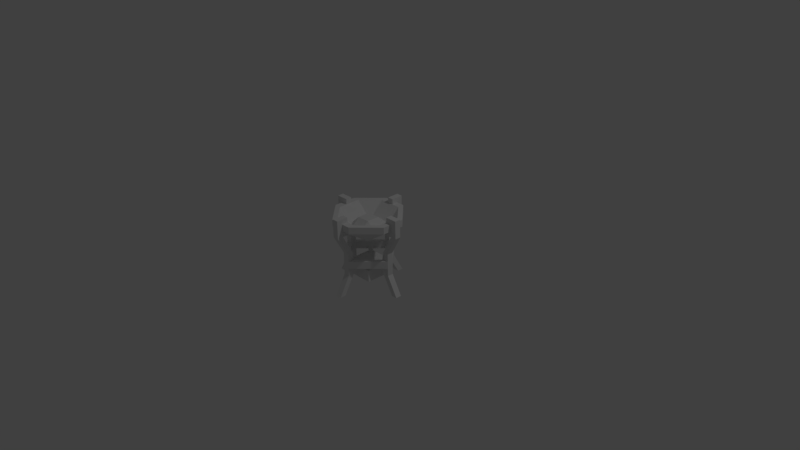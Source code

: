 # Source: calciner.blend  (saved by Blender 2.77.0; exported with 4.5.12 LTS)
import bpy
from mathutils import Matrix  # noqa: F401  (used for matrix-valued properties, if any)

bpy.ops.wm.read_factory_settings(use_empty=True)
scene = bpy.context.scene
scene.name = 'Scene'

# ---- collections
col_collection_1 = bpy.data.collections.new('Collection 1'); scene.collection.children.link(col_collection_1)

# ---- materials (node trees are filled in below, after node groups)
mat_calciner = bpy.data.materials.new('Calciner')
mat_calciner.alpha_threshold = 0.0
mat_calciner.use_transparent_shadow = False
mat_calciner.roughness = 0.5

# ---- material node trees

# ---- world
world_world = bpy.data.worlds.new('World'); scene.world = world_world
world_world.color = (0.05088, 0.05088, 0.05088)
world_world.use_sun_shadow = False
world_world.sun_shadow_jitter_overblur = 0.0
world_world.cycles.sampling_method = 'MANUAL'

# ---- cameras
cam_camera = bpy.data.cameras.new('Camera')
cam_camera.clip_end = 100.0
cam_camera.lens = 35.0
cam_camera.sensor_width = 32.0
cam_camera.sensor_height = 18.0
cam_camera.ortho_scale = 7.314
cam_camera.dof.focus_distance = 0.0
cam_camera.dof.aperture_fstop = 128.0

# ---- lights
light_lamp = bpy.data.lights.new('Lamp', 'POINT')
light_lamp.transmission_factor = 0.0
light_lamp.cutoff_distance = 30.0
light_lamp.energy = 100.0
light_lamp.shadow_buffer_clip_start = 1.001
light_lamp.shadow_soft_size = 0.1
light_lamp.shadow_maximum_resolution = 0.006
light_lamp.use_absolute_resolution = True

# ---- meshes
me_calciner = bpy.data.meshes.new('calciner')
me_calciner.from_pydata([(0.3565, 0.8501, -0.075), (0.6426, 0.8501, -0.075), (0.6429, 0.9351, -0.075), (0.3562, 0.9351, -0.075), (0.075, 0.9351, -0.6429), (0.075, 0.8501, -0.6426), (0.075, 0.8501, -0.3565), (0.075, 0.9351, -0.3562), (0.3567, 0.6621, -0.3567), (0.3567, 0.6621, -0.6428), (0.6428, 0.6621, -0.6428), (0.6428, 0.6621, -0.3567), (0.925, 0.8501, -0.6426), (0.925, 0.8501, -0.3561), (0.3565, 0.8501, -0.925), (0.6426, 0.8501, -0.925), (0.3564, 0.9351, -0.156), (0.3567, 0.7364, -0.3567), (0.156, 0.9351, -0.3564), (0.6428, 0.9351, -0.156), (0.6428, 0.7364, -0.3567), (0.844, 0.9351, -0.3564), (0.3567, 0.7364, -0.6428), (0.156, 0.9351, -0.6428), (0.6428, 0.7364, -0.6428), (0.844, 0.9351, -0.6428), (0.3564, 0.9351, -0.844), (0.6428, 0.9351, -0.844), (0.925, 0.9351, -0.3567), (0.925, 0.9351, -0.6429), (0.6429, 0.9351, -0.925), (0.3562, 0.9351, -0.925), (0.925, 0.0, -0.4625), (0.925, 0.0, -0.5375), (1.0, 0.0, -0.5375), (1.0, 0.0, -0.4625), (0.925, 1.0, -0.4625), (1.0, 1.0, -0.4625), (1.0, 1.0, -0.5375), (0.925, 1.0, -0.5375), (0.863, 0.2422, -0.4625), (0.788, 0.2422, -0.4625), (0.863, 0.2422, -0.5375), (0.788, 0.2422, -0.5375), (0.925, 0.7743, -0.4625), (1.0, 0.7743, -0.4625), (1.0, 0.7743, -0.5375), (0.925, 0.7743, -0.5375), (0.85, 1.0, -0.4625), (0.85, 1.0, -0.5375), (0.85, 0.7743, -0.5375), (0.85, 0.7743, -0.4625), (0.788, 0.5265, -0.4625), (0.863, 0.5265, -0.4625), (0.863, 0.5265, -0.5375), (0.788, 0.5265, -0.5375), (0.863, 0.4317, -0.5375), (0.863, 0.4317, -0.4625), (0.863, 0.337, -0.4625), (0.863, 0.337, -0.5375), (0.788, 0.4317, -0.4625), (0.788, 0.4317, -0.5375), (0.788, 0.337, -0.5375), (0.788, 0.337, -0.4625), (0.5375, 0.0, -0.925), (0.4625, 0.0, -0.925), (0.4625, 0.0, -1.0), (0.5375, 0.0, -1.0), (0.5375, 1.0, -0.925), (0.5375, 1.0, -1.0), (0.4625, 1.0, -1.0), (0.4625, 1.0, -0.925), (0.5375, 0.2422, -0.863), (0.5375, 0.2422, -0.788), (0.4625, 0.2422, -0.863), (0.4625, 0.2422, -0.788), (0.5375, 0.7743, -0.925), (0.5375, 0.7743, -1.0), (0.4625, 0.7743, -1.0), (0.4625, 0.7743, -0.925), (0.5375, 1.0, -0.85), (0.4625, 1.0, -0.85), (0.4625, 0.7743, -0.85), (0.5375, 0.7743, -0.85), (0.5375, 0.5265, -0.788), (0.5375, 0.5265, -0.863), (0.4625, 0.5265, -0.863), (0.4625, 0.5265, -0.788), (0.4625, 0.4317, -0.863), (0.5375, 0.4317, -0.863), (0.5375, 0.337, -0.863), (0.4625, 0.337, -0.863), (0.5375, 0.4317, -0.788), (0.4625, 0.4317, -0.788), (0.4625, 0.337, -0.788), (0.5375, 0.337, -0.788), (0.075, 0.0, -0.5375), (0.075, 0.0, -0.4625), (0.0, 0.0, -0.4625), (0.0, 0.0, -0.5375), (0.075, 1.0, -0.5375), (0.0, 1.0, -0.5375), (0.0, 1.0, -0.4625), (0.075, 1.0, -0.4625), (0.137, 0.2422, -0.5375), (0.212, 0.2422, -0.5375), (0.137, 0.2422, -0.4625), (0.212, 0.2422, -0.4625), (0.075, 0.7743, -0.5375), (0.0, 0.7743, -0.5375), (0.0, 0.7743, -0.4625), (0.075, 0.7743, -0.4625), (0.15, 1.0, -0.5375), (0.15, 1.0, -0.4625), (0.15, 0.7743, -0.4625), (0.15, 0.7743, -0.5375), (0.212, 0.5265, -0.5375), (0.137, 0.5265, -0.5375), (0.137, 0.5265, -0.4625), (0.212, 0.5265, -0.4625), (0.137, 0.4317, -0.4625), (0.137, 0.4317, -0.5375), (0.137, 0.337, -0.5375), (0.137, 0.337, -0.4625), (0.212, 0.4317, -0.5375), (0.212, 0.4317, -0.4625), (0.212, 0.337, -0.4625), (0.212, 0.337, -0.5375), (0.4625, 0.0, -0.075), (0.5375, 0.0, -0.075), (0.5375, 0.0, 0.0), (0.4625, 0.0, 0.0), (0.4625, 1.0, -0.075), (0.4625, 1.0, 0.0), (0.5375, 1.0, 0.0), (0.5375, 1.0, -0.075), (0.4625, 0.2422, -0.137), (0.4625, 0.2422, -0.212), (0.5375, 0.2422, -0.137), (0.5375, 0.2422, -0.212), (0.4625, 0.7743, -0.075), (0.4625, 0.7743, 0.0), (0.5375, 0.7743, 0.0), (0.5375, 0.7743, -0.075), (0.4625, 1.0, -0.15), (0.5375, 1.0, -0.15), (0.5375, 0.7743, -0.15), (0.4625, 0.7743, -0.15), (0.4625, 0.5265, -0.212), (0.4625, 0.5265, -0.137), (0.5375, 0.5265, -0.137), (0.5375, 0.5265, -0.212), (0.5375, 0.4317, -0.137), (0.4625, 0.4317, -0.137), (0.4625, 0.337, -0.137), (0.5375, 0.337, -0.137), (0.4625, 0.4317, -0.212), (0.5375, 0.4317, -0.212), (0.5375, 0.337, -0.212), (0.4625, 0.337, -0.212), (0.31, 0.1536, -0.31), (0.31, 0.1536, -0.69), (0.69, 0.1536, -0.69), (0.69, 0.1536, -0.31), (0.31, 0.3036, -0.31), (0.69, 0.3036, -0.31), (0.69, 0.3036, -0.69), (0.31, 0.3036, -0.69), (0.3475, 0.2945, -0.6133), (0.3877, 0.2945, -0.6535), (0.3569, 0.397, -0.6855), (0.3166, 0.397, -0.6453), (0.6133, 0.2945, -0.6525), (0.6535, 0.2945, -0.6123), (0.6855, 0.397, -0.6431), (0.6453, 0.397, -0.6834), (0.3867, 0.2945, -0.3475), (0.3465, 0.2945, -0.3877), (0.3145, 0.397, -0.3569), (0.3547, 0.397, -0.3166), (0.6525, 0.2945, -0.3867), (0.6123, 0.2945, -0.3465), (0.6431, 0.397, -0.3145), (0.6834, 0.397, -0.3547)], [], [(0, 1, 2), (2, 3, 0), (4, 5, 6), (6, 7, 4), (8, 9, 10), (10, 11, 8), (10, 12, 13), (13, 11, 10), (14, 15, 10), (10, 9, 14), (16, 17, 18), (16, 19, 20), (20, 17, 16), (19, 21, 20), (18, 17, 22), (22, 23, 18), (17, 20, 24), (24, 22, 17), (20, 21, 25), (25, 24, 20), (23, 22, 26), (22, 24, 27), (27, 26, 22), (24, 25, 27), (3, 2, 19), (19, 16, 3), (28, 29, 25), (25, 21, 28), (30, 31, 26), (26, 27, 30), (4, 7, 18), (18, 23, 4), (31, 4, 23), (23, 26, 31), (27, 25, 29), (29, 30, 27), (21, 19, 2), (2, 28, 21), (16, 18, 7), (7, 3, 16), (8, 0, 6), (11, 13, 1), (31, 14, 5), (5, 4, 31), (10, 15, 12), (8, 11, 1), (1, 0, 8), (9, 8, 6), (6, 5, 9), (29, 28, 13), (13, 12, 29), (31, 30, 15), (15, 14, 31), (3, 7, 6), (6, 0, 3), (28, 2, 1), (1, 13, 28), (14, 9, 5), (30, 29, 12), (12, 15, 30), (32, 33, 34), (34, 35, 32), (36, 37, 38), (38, 39, 36), (35, 40, 41), (41, 32, 35), (34, 42, 40), (40, 35, 34), (33, 43, 42), (42, 34, 33), (32, 41, 43), (43, 33, 32), (37, 36, 44), (44, 45, 37), (38, 37, 45), (45, 46, 38), (39, 38, 46), (46, 47, 39), (48, 49, 50), (50, 51, 48), (45, 44, 52), (52, 53, 45), (46, 45, 53), (53, 54, 46), (47, 46, 54), (54, 55, 47), (44, 47, 55), (55, 52, 44), (56, 57, 58), (58, 59, 56), (60, 61, 62), (62, 63, 60), (36, 39, 49), (49, 48, 36), (39, 47, 50), (50, 49, 39), (47, 44, 51), (51, 50, 47), (44, 36, 48), (48, 51, 44), (53, 52, 60), (60, 57, 53), (41, 40, 58), (58, 63, 41), (54, 53, 57), (57, 56, 54), (40, 42, 59), (59, 58, 40), (55, 54, 56), (56, 61, 55), (42, 43, 62), (62, 59, 42), (52, 55, 61), (61, 60, 52), (43, 41, 63), (63, 62, 43), (64, 65, 66), (66, 67, 64), (68, 69, 70), (70, 71, 68), (67, 72, 73), (73, 64, 67), (66, 74, 72), (72, 67, 66), (65, 75, 74), (74, 66, 65), (64, 73, 75), (75, 65, 64), (69, 68, 76), (76, 77, 69), (70, 69, 77), (77, 78, 70), (71, 70, 78), (78, 79, 71), (80, 81, 82), (82, 83, 80), (77, 76, 84), (84, 85, 77), (78, 77, 85), (85, 86, 78), (79, 78, 86), (86, 87, 79), (76, 79, 87), (87, 84, 76), (88, 89, 90), (90, 91, 88), (92, 93, 94), (94, 95, 92), (68, 71, 81), (81, 80, 68), (71, 79, 82), (82, 81, 71), (79, 76, 83), (83, 82, 79), (76, 68, 80), (80, 83, 76), (85, 84, 92), (92, 89, 85), (73, 72, 90), (90, 95, 73), (86, 85, 89), (89, 88, 86), (72, 74, 91), (91, 90, 72), (87, 86, 88), (88, 93, 87), (74, 75, 94), (94, 91, 74), (84, 87, 93), (93, 92, 84), (75, 73, 95), (95, 94, 75), (96, 97, 98), (98, 99, 96), (100, 101, 102), (102, 103, 100), (99, 104, 105), (105, 96, 99), (98, 106, 104), (104, 99, 98), (97, 107, 106), (106, 98, 97), (96, 105, 107), (107, 97, 96), (101, 100, 108), (108, 109, 101), (102, 101, 109), (109, 110, 102), (103, 102, 110), (110, 111, 103), (112, 113, 114), (114, 115, 112), (109, 108, 116), (116, 117, 109), (110, 109, 117), (117, 118, 110), (111, 110, 118), (118, 119, 111), (108, 111, 119), (119, 116, 108), (120, 121, 122), (122, 123, 120), (124, 125, 126), (126, 127, 124), (100, 103, 113), (113, 112, 100), (103, 111, 114), (114, 113, 103), (111, 108, 115), (115, 114, 111), (108, 100, 112), (112, 115, 108), (117, 116, 124), (124, 121, 117), (105, 104, 122), (122, 127, 105), (118, 117, 121), (121, 120, 118), (104, 106, 123), (123, 122, 104), (119, 118, 120), (120, 125, 119), (106, 107, 126), (126, 123, 106), (116, 119, 125), (125, 124, 116), (107, 105, 127), (127, 126, 107), (128, 129, 130), (130, 131, 128), (132, 133, 134), (134, 135, 132), (131, 136, 137), (137, 128, 131), (130, 138, 136), (136, 131, 130), (129, 139, 138), (138, 130, 129), (128, 137, 139), (139, 129, 128), (133, 132, 140), (140, 141, 133), (134, 133, 141), (141, 142, 134), (135, 134, 142), (142, 143, 135), (144, 145, 146), (146, 147, 144), (141, 140, 148), (148, 149, 141), (142, 141, 149), (149, 150, 142), (143, 142, 150), (150, 151, 143), (140, 143, 151), (151, 148, 140), (152, 153, 154), (154, 155, 152), (156, 157, 158), (158, 159, 156), (132, 135, 145), (145, 144, 132), (135, 143, 146), (146, 145, 135), (143, 140, 147), (147, 146, 143), (140, 132, 144), (144, 147, 140), (149, 148, 156), (156, 153, 149), (137, 136, 154), (154, 159, 137), (150, 149, 153), (153, 152, 150), (136, 138, 155), (155, 154, 136), (151, 150, 152), (152, 157, 151), (138, 139, 158), (158, 155, 138), (148, 151, 157), (157, 156, 148), (139, 137, 159), (159, 158, 139), (123, 126, 159), (159, 154, 123), (126, 125, 156), (156, 159, 126), (125, 120, 153), (153, 156, 125), (120, 123, 154), (154, 153, 120), (63, 58, 155), (155, 158, 63), (58, 57, 152), (152, 155, 58), (57, 60, 157), (157, 152, 57), (60, 63, 158), (158, 157, 60), (59, 62, 95), (95, 90, 59), (62, 61, 92), (92, 95, 62), (61, 56, 89), (89, 92, 61), (56, 59, 90), (90, 89, 56), (91, 94, 127), (127, 122, 91), (94, 93, 124), (124, 127, 94), (93, 88, 121), (121, 124, 93), (88, 91, 122), (122, 121, 88), (160, 161, 162), (162, 163, 160), (164, 165, 166), (166, 167, 164), (160, 163, 165), (165, 164, 160), (163, 162, 166), (166, 165, 163), (162, 161, 167), (167, 166, 162), (161, 160, 164), (164, 167, 161), (168, 169, 170), (170, 171, 168), (172, 173, 174), (174, 175, 172), (176, 177, 178), (178, 179, 176), (180, 181, 182), (182, 183, 180)])
me_calciner.polygons.foreach_set('use_smooth', [True] * 336)
_k = set([(0, 1), (0, 3), (0, 6), (0, 8), (1, 2), (1, 11), (1, 13), (1, 28), (2, 3), (2, 28), (3, 7), (4, 5), (4, 7), (4, 31), (5, 6), (5, 9), (5, 14), (6, 7), (6, 8), (8, 9), (8, 11), (9, 10), (9, 14), (10, 11), (10, 12), (10, 15), (11, 13), (12, 13), (12, 15), (12, 29), (13, 28), (14, 15), (14, 31), (15, 30), (16, 17), (16, 18), (16, 19), (17, 18), (17, 20), (17, 22), (18, 23), (19, 20), (19, 21), (20, 21), (20, 24), (21, 25), (22, 23), (22, 24), (22, 26), (23, 26), (24, 25), (24, 27), (25, 27), (26, 27), (28, 29), (29, 30), (30, 31), (32, 33), (32, 35), (32, 41), (33, 34), (33, 43), (34, 35), (34, 42), (35, 40), (36, 37), (36, 48), (37, 38), (37, 45), (38, 39), (38, 46), (39, 49), (40, 42), (40, 58), (41, 43), (41, 63), (42, 59), (43, 62), (44, 47), (44, 51), (44, 52), (45, 46), (45, 53), (46, 54), (47, 50), (47, 55), (48, 49), (48, 51), (49, 50), (50, 51), (52, 55), (52, 60), (53, 54), (53, 57), (54, 56), (55, 61), (56, 59), (56, 61), (56, 89), (57, 58), (57, 60), (57, 152), (58, 63), (58, 155), (59, 62), (59, 90), (60, 63), (60, 157), (61, 62), (61, 92), (62, 95), (63, 158), (64, 65), (64, 67), (64, 73), (65, 66), (65, 75), (66, 67), (66, 74), (67, 72), (68, 69), (68, 80), (69, 70), (69, 77), (70, 71), (70, 78), (71, 81), (72, 74), (72, 90), (73, 75), (73, 95), (74, 91), (75, 94), (76, 79), (76, 83), (76, 84), (77, 78), (77, 85), (78, 86), (79, 82), (79, 87), (80, 81), (80, 83), (81, 82), (82, 83), (84, 87), (84, 92), (85, 86), (85, 89), (86, 88), (87, 93), (88, 91), (88, 93), (88, 121), (89, 90), (89, 92), (90, 95), (91, 94), (91, 122), (92, 95), (93, 94), (93, 124), (94, 127), (96, 97), (96, 99), (96, 105), (97, 98), (97, 107), (98, 99), (98, 106), (99, 104), (100, 101), (100, 112), (101, 102), (101, 109), (102, 103), (102, 110), (103, 113), (104, 106), (104, 122), (105, 107), (105, 127), (106, 123), (107, 126), (108, 111), (108, 115), (108, 116), (109, 110), (109, 117), (110, 118), (111, 114), (111, 119), (112, 113), (112, 115), (113, 114), (114, 115), (116, 119), (116, 124), (117, 118), (117, 121), (118, 120), (119, 125), (120, 123), (120, 125), (120, 153), (121, 122), (121, 124), (122, 127), (123, 126), (123, 154), (124, 127), (125, 126), (125, 156), (126, 159), (128, 129), (128, 131), (128, 137), (129, 130), (129, 139), (130, 131), (130, 138), (131, 136), (132, 133), (132, 144), (133, 134), (133, 141), (134, 135), (134, 142), (135, 145), (136, 138), (136, 154), (137, 139), (137, 159), (138, 155), (139, 158), (140, 143), (140, 147), (140, 148), (141, 142), (141, 149), (142, 150), (143, 146), (143, 151), (144, 145), (144, 147), (145, 146), (146, 147), (148, 151), (148, 156), (149, 150), (149, 153), (150, 152), (151, 157), (152, 155), (152, 157), (153, 154), (153, 156), (154, 159), (155, 158), (156, 159), (157, 158), (160, 161), (160, 163), (160, 164), (161, 162), (161, 167), (162, 163), (162, 166), (163, 165), (164, 165), (164, 167), (165, 166), (166, 167), (168, 169), (168, 171), (169, 170), (170, 171), (172, 173), (172, 175), (173, 174), (174, 175), (176, 177), (176, 179), (177, 178), (178, 179), (180, 181), (180, 183), (181, 182), (182, 183)])
me_calciner.attributes.new('sharp_edge', 'BOOLEAN', 'EDGE').data.foreach_set('value', [ (min(e.vertices), max(e.vertices)) in _k for e in me_calciner.edges])
_uv = me_calciner.uv_layers.new(name='UVMap')
_uv.uv.foreach_set('vector', [0.125, 0.4219, 0.25, 0.4219, 0.25, 0.4688, 0.25, 0.4688, 0.125, 0.4688, 0.125, 0.4219, 0.125, 0.4688, 0.125, 0.4219, 0.25, 0.4219, 0.25, 0.4219, 0.25, 0.4688, 0.125, 0.4688, 0.25, 0.5938, 0.25, 0.7188, 0.125, 0.7188, 0.125, 0.7188, 0.125, 0.5938, 0.25, 0.5938, 0.125, 0.7188, 0.0, 0.7188, 0.0, 0.5938, 0.0, 0.5938, 0.125, 0.5938, 0.125, 0.7188, 0.25, 0.8438, 0.125, 0.8438, 0.125, 0.7188, 0.125, 0.7188, 0.25, 0.7188, 0.25, 0.8438, 0.125, 0.0, 0.125, 0.125, 0.0, 0.125, 0.125, 0.0, 0.25, 0.0, 0.25, 0.125, 0.25, 0.125, 0.125, 0.125, 0.125, 0.0, 0.25, 0.0, 0.375, 0.125, 0.25, 0.125, 0.0, 0.125, 0.125, 0.125, 0.125, 0.25, 0.125, 0.25, 0.0, 0.25, 0.0, 0.125, 0.125, 0.125, 0.25, 0.125, 0.25, 0.25, 0.25, 0.25, 0.125, 0.25, 0.125, 0.125, 0.25, 0.125, 0.375, 0.125, 0.375, 0.25, 0.375, 0.25, 0.25, 0.25, 0.25, 0.125, 0.0, 0.25, 0.125, 0.25, 0.125, 0.375, 0.125, 0.25, 0.25, 0.25, 0.25, 0.375, 0.25, 0.375, 0.125, 0.375, 0.125, 0.25, 0.25, 0.25, 0.375, 0.25, 0.25, 0.375, 0.25, 0.4219, 0.125, 0.4219, 0.125, 0.375, 0.125, 0.375, 0.25, 0.375, 0.25, 0.4219, 0.25, 0.4219, 0.125, 0.4219, 0.125, 0.375, 0.125, 0.375, 0.25, 0.375, 0.25, 0.4219, 0.25, 0.4219, 0.125, 0.4219, 0.125, 0.375, 0.125, 0.375, 0.25, 0.375, 0.25, 0.4219, 0.25, 0.4219, 0.125, 0.4219, 0.125, 0.375, 0.125, 0.375, 0.25, 0.375, 0.25, 0.4219, 0.0, 0.3281, 0.0, 0.5, 0.0469, 0.5, 0.0469, 0.5, 0.0469, 0.3281, 0.0, 0.3281, 0.0469, 0.5, 0.0469, 0.3281, 0.0, 0.3281, 0.0, 0.3281, 0.0, 0.5, 0.0469, 0.5, 0.0469, 0.5, 0.0469, 0.3281, 0.0, 0.3281, 0.0, 0.3281, 0.0, 0.5, 0.0469, 0.5, 0.0469, 0.5, 0.0469, 0.3281, 0.0, 0.3281, 0.0, 0.3281, 0.0, 0.5, 0.0469, 0.5, 0.25, 0.5938, 0.25, 0.4688, 0.375, 0.5938, 0.125, 0.5938, 0.0, 0.5938, 0.125, 0.4688, 0.125, 0.4688, 0.125, 0.4219, 0.25, 0.4219, 0.25, 0.4219, 0.25, 0.4688, 0.125, 0.4688, 0.125, 0.7188, 0.125, 0.8438, 0.0, 0.7188, 0.25, 0.5938, 0.125, 0.5938, 0.125, 0.4688, 0.125, 0.4688, 0.25, 0.4688, 0.25, 0.5938, 0.25, 0.7188, 0.25, 0.5938, 0.375, 0.5938, 0.375, 0.5938, 0.375, 0.7188, 0.25, 0.7188, 0.25, 0.4688, 0.125, 0.4688, 0.125, 0.4219, 0.125, 0.4219, 0.25, 0.4219, 0.25, 0.4688, 0.25, 0.4688, 0.125, 0.4688, 0.125, 0.4219, 0.125, 0.4219, 0.25, 0.4219, 0.25, 0.4688, 0.25, 0.4688, 0.125, 0.4688, 0.125, 0.4219, 0.125, 0.4219, 0.25, 0.4219, 0.25, 0.4688, 0.25, 0.4688, 0.125, 0.4688, 0.125, 0.4219, 0.125, 0.4219, 0.25, 0.4219, 0.25, 0.4688, 0.25, 0.8438, 0.25, 0.7188, 0.375, 0.7188, 0.25, 0.4688, 0.125, 0.4688, 0.125, 0.4219, 0.125, 0.4219, 0.25, 0.4219, 0.25, 0.4688, 0.5, 0.0, 0.5625, 0.0, 0.5625, 0.0625, 0.5625, 0.0625, 0.5, 0.0625, 0.5, 0.0, 0.5, 0.9375, 0.5, 0.875, 0.5625, 0.875, 0.5625, 0.875, 0.5625, 0.9375, 0.5, 0.9375, 0.5625, 0.0625, 0.5625, 0.2656, 0.5, 0.2656, 0.5, 0.2656, 0.5, 0.0625, 0.5625, 0.0625, 0.5625, 0.0625, 0.5625, 0.2656, 0.5, 0.2656, 0.5, 0.2656, 0.5, 0.0625, 0.5625, 0.0625, 0.5625, 0.0625, 0.5625, 0.2656, 0.5, 0.2656, 0.5, 0.2656, 0.5, 0.0625, 0.5625, 0.0625, 0.5625, 0.0625, 0.5625, 0.2656, 0.5, 0.2656, 0.5, 0.2656, 0.5, 0.0625, 0.5625, 0.0625, 0.5625, 0.875, 0.625, 0.875, 0.625, 0.7031, 0.625, 0.7031, 0.5625, 0.7031, 0.5625, 0.875, 0.5625, 0.875, 0.5, 0.875, 0.5, 0.7031, 0.5, 0.7031, 0.5625, 0.7031, 0.5625, 0.875, 0.625, 0.875, 0.5625, 0.875, 0.5625, 0.7031, 0.5625, 0.7031, 0.625, 0.7031, 0.625, 0.875, 0.75, 0.875, 0.6875, 0.875, 0.6875, 0.7031, 0.6875, 0.7031, 0.75, 0.7031, 0.75, 0.875, 0.5625, 0.7031, 0.5, 0.7031, 0.5, 0.5, 0.5, 0.5, 0.5625, 0.5, 0.5625, 0.7031, 0.5625, 0.7031, 0.5, 0.7031, 0.5, 0.5, 0.5, 0.5, 0.5625, 0.5, 0.5625, 0.7031, 0.5625, 0.7031, 0.5, 0.7031, 0.5, 0.5, 0.5, 0.5, 0.5625, 0.5, 0.5625, 0.7031, 0.5625, 0.7031, 0.5, 0.7031, 0.5, 0.5, 0.5, 0.5, 0.5625, 0.5, 0.5625, 0.7031, 0.5625, 0.4219, 0.5, 0.4219, 0.5, 0.3438, 0.5, 0.3438, 0.5625, 0.3438, 0.5625, 0.4219, 0.5625, 0.4219, 0.5, 0.4219, 0.5, 0.3438, 0.5, 0.3438, 0.5625, 0.3438, 0.5625, 0.4219, 0.5, 0.9375, 0.5625, 0.9375, 0.5625, 1.0, 0.5625, 1.0, 0.5, 1.0, 0.5, 0.9375, 0.625, 0.875, 0.625, 0.7031, 0.6875, 0.7031, 0.6875, 0.7031, 0.6875, 0.875, 0.625, 0.875, 0.5625, 0.9375, 0.5, 0.9375, 0.5, 0.875, 0.5, 0.875, 0.5625, 0.875, 0.5625, 0.9375, 0.625, 0.7031, 0.625, 0.875, 0.6875, 0.875, 0.6875, 0.875, 0.6875, 0.7031, 0.625, 0.7031, 0.625, 0.5, 0.5625, 0.5, 0.5625, 0.4375, 0.5625, 0.4375, 0.625, 0.4375, 0.625, 0.5, 0.5625, 0.2656, 0.625, 0.2656, 0.625, 0.3438, 0.625, 0.3438, 0.5625, 0.3438, 0.5625, 0.2656, 0.5625, 0.5, 0.5, 0.5, 0.5, 0.4219, 0.5, 0.4219, 0.5625, 0.4219, 0.5625, 0.5, 0.5, 0.2656, 0.5625, 0.2656, 0.5625, 0.3438, 0.5625, 0.3438, 0.5, 0.3438, 0.5, 0.2656, 0.625, 0.5, 0.5625, 0.5, 0.5625, 0.4375, 0.5625, 0.4375, 0.625, 0.4375, 0.625, 0.5, 0.5625, 0.2656, 0.625, 0.2656, 0.625, 0.3438, 0.625, 0.3438, 0.5625, 0.3438, 0.5625, 0.2656, 0.5625, 0.5, 0.5, 0.5, 0.5, 0.4219, 0.5, 0.4219, 0.5625, 0.4219, 0.5625, 0.5, 0.5, 0.2656, 0.5625, 0.2656, 0.5625, 0.3438, 0.5625, 0.3438, 0.5, 0.3438, 0.5, 0.2656, 0.5, 0.0, 0.5625, 0.0, 0.5625, 0.0625, 0.5625, 0.0625, 0.5, 0.0625, 0.5, 0.0, 0.5, 0.9375, 0.5, 0.875, 0.5625, 0.875, 0.5625, 0.875, 0.5625, 0.9375, 0.5, 0.9375, 0.5625, 0.0625, 0.5625, 0.2656, 0.5, 0.2656, 0.5, 0.2656, 0.5, 0.0625, 0.5625, 0.0625, 0.5625, 0.0625, 0.5625, 0.2656, 0.5, 0.2656, 0.5, 0.2656, 0.5, 0.0625, 0.5625, 0.0625, 0.5625, 0.0625, 0.5625, 0.2656, 0.5, 0.2656, 0.5, 0.2656, 0.5, 0.0625, 0.5625, 0.0625, 0.5625, 0.0625, 0.5625, 0.2656, 0.5, 0.2656, 0.5, 0.2656, 0.5, 0.0625, 0.5625, 0.0625, 0.5625, 0.875, 0.625, 0.875, 0.625, 0.7031, 0.625, 0.7031, 0.5625, 0.7031, 0.5625, 0.875, 0.5625, 0.875, 0.5, 0.875, 0.5, 0.7031, 0.5, 0.7031, 0.5625, 0.7031, 0.5625, 0.875, 0.625, 0.875, 0.5625, 0.875, 0.5625, 0.7031, 0.5625, 0.7031, 0.625, 0.7031, 0.625, 0.875, 0.75, 0.875, 0.6875, 0.875, 0.6875, 0.7031, 0.6875, 0.7031, 0.75, 0.7031, 0.75, 0.875, 0.5625, 0.7031, 0.5, 0.7031, 0.5, 0.5, 0.5, 0.5, 0.5625, 0.5, 0.5625, 0.7031, 0.5625, 0.7031, 0.5, 0.7031, 0.5, 0.5, 0.5, 0.5, 0.5625, 0.5, 0.5625, 0.7031, 0.5625, 0.7031, 0.5, 0.7031, 0.5, 0.5, 0.5, 0.5, 0.5625, 0.5, 0.5625, 0.7031, 0.5625, 0.7031, 0.5, 0.7031, 0.5, 0.5, 0.5, 0.5, 0.5625, 0.5, 0.5625, 0.7031, 0.5625, 0.4219, 0.5, 0.4219, 0.5, 0.3438, 0.5, 0.3438, 0.5625, 0.3438, 0.5625, 0.4219, 0.5625, 0.4219, 0.5, 0.4219, 0.5, 0.3438, 0.5, 0.3438, 0.5625, 0.3438, 0.5625, 0.4219, 0.5, 0.9375, 0.5625, 0.9375, 0.5625, 1.0, 0.5625, 1.0, 0.5, 1.0, 0.5, 0.9375, 0.625, 0.875, 0.625, 0.7031, 0.6875, 0.7031, 0.6875, 0.7031, 0.6875, 0.875, 0.625, 0.875, 0.5625, 0.9375, 0.5, 0.9375, 0.5, 0.875, 0.5, 0.875, 0.5625, 0.875, 0.5625, 0.9375, 0.625, 0.7031, 0.625, 0.875, 0.6875, 0.875, 0.6875, 0.875, 0.6875, 0.7031, 0.625, 0.7031, 0.625, 0.5, 0.5625, 0.5, 0.5625, 0.4375, 0.5625, 0.4375, 0.625, 0.4375, 0.625, 0.5, 0.5625, 0.2656, 0.625, 0.2656, 0.625, 0.3438, 0.625, 0.3438, 0.5625, 0.3438, 0.5625, 0.2656, 0.5625, 0.5, 0.5, 0.5, 0.5, 0.4219, 0.5, 0.4219, 0.5625, 0.4219, 0.5625, 0.5, 0.5, 0.2656, 0.5625, 0.2656, 0.5625, 0.3438, 0.5625, 0.3438, 0.5, 0.3438, 0.5, 0.2656, 0.625, 0.5, 0.5625, 0.5, 0.5625, 0.4375, 0.5625, 0.4375, 0.625, 0.4375, 0.625, 0.5, 0.5625, 0.2656, 0.625, 0.2656, 0.625, 0.3438, 0.625, 0.3438, 0.5625, 0.3438, 0.5625, 0.2656, 0.5625, 0.5, 0.5, 0.5, 0.5, 0.4219, 0.5, 0.4219, 0.5625, 0.4219, 0.5625, 0.5, 0.5, 0.2656, 0.5625, 0.2656, 0.5625, 0.3438, 0.5625, 0.3438, 0.5, 0.3438, 0.5, 0.2656, 0.5, 0.0, 0.5625, 0.0, 0.5625, 0.0625, 0.5625, 0.0625, 0.5, 0.0625, 0.5, 0.0, 0.5, 0.9375, 0.5, 0.875, 0.5625, 0.875, 0.5625, 0.875, 0.5625, 0.9375, 0.5, 0.9375, 0.5625, 0.0625, 0.5625, 0.2656, 0.5, 0.2656, 0.5, 0.2656, 0.5, 0.0625, 0.5625, 0.0625, 0.5625, 0.0625, 0.5625, 0.2656, 0.5, 0.2656, 0.5, 0.2656, 0.5, 0.0625, 0.5625, 0.0625, 0.5625, 0.0625, 0.5625, 0.2656, 0.5, 0.2656, 0.5, 0.2656, 0.5, 0.0625, 0.5625, 0.0625, 0.5625, 0.0625, 0.5625, 0.2656, 0.5, 0.2656, 0.5, 0.2656, 0.5, 0.0625, 0.5625, 0.0625, 0.5625, 0.875, 0.625, 0.875, 0.625, 0.7031, 0.625, 0.7031, 0.5625, 0.7031, 0.5625, 0.875, 0.5625, 0.875, 0.5, 0.875, 0.5, 0.7031, 0.5, 0.7031, 0.5625, 0.7031, 0.5625, 0.875, 0.625, 0.875, 0.5625, 0.875, 0.5625, 0.7031, 0.5625, 0.7031, 0.625, 0.7031, 0.625, 0.875, 0.75, 0.875, 0.6875, 0.875, 0.6875, 0.7031, 0.6875, 0.7031, 0.75, 0.7031, 0.75, 0.875, 0.5625, 0.7031, 0.5, 0.7031, 0.5, 0.5, 0.5, 0.5, 0.5625, 0.5, 0.5625, 0.7031, 0.5625, 0.7031, 0.5, 0.7031, 0.5, 0.5, 0.5, 0.5, 0.5625, 0.5, 0.5625, 0.7031, 0.5625, 0.7031, 0.5, 0.7031, 0.5, 0.5, 0.5, 0.5, 0.5625, 0.5, 0.5625, 0.7031, 0.5625, 0.7031, 0.5, 0.7031, 0.5, 0.5, 0.5, 0.5, 0.5625, 0.5, 0.5625, 0.7031, 0.5625, 0.4219, 0.5, 0.4219, 0.5, 0.3438, 0.5, 0.3438, 0.5625, 0.3438, 0.5625, 0.4219, 0.5625, 0.4219, 0.5, 0.4219, 0.5, 0.3438, 0.5, 0.3438, 0.5625, 0.3438, 0.5625, 0.4219, 0.5, 0.9375, 0.5625, 0.9375, 0.5625, 1.0, 0.5625, 1.0, 0.5, 1.0, 0.5, 0.9375, 0.625, 0.875, 0.625, 0.7031, 0.6875, 0.7031, 0.6875, 0.7031, 0.6875, 0.875, 0.625, 0.875, 0.5625, 0.9375, 0.5, 0.9375, 0.5, 0.875, 0.5, 0.875, 0.5625, 0.875, 0.5625, 0.9375, 0.625, 0.7031, 0.625, 0.875, 0.6875, 0.875, 0.6875, 0.875, 0.6875, 0.7031, 0.625, 0.7031, 0.625, 0.5, 0.5625, 0.5, 0.5625, 0.4375, 0.5625, 0.4375, 0.625, 0.4375, 0.625, 0.5, 0.5625, 0.2656, 0.625, 0.2656, 0.625, 0.3438, 0.625, 0.3438, 0.5625, 0.3438, 0.5625, 0.2656, 0.5625, 0.5, 0.5, 0.5, 0.5, 0.4219, 0.5, 0.4219, 0.5625, 0.4219, 0.5625, 0.5, 0.5, 0.2656, 0.5625, 0.2656, 0.5625, 0.3438, 0.5625, 0.3438, 0.5, 0.3438, 0.5, 0.2656, 0.625, 0.5, 0.5625, 0.5, 0.5625, 0.4375, 0.5625, 0.4375, 0.625, 0.4375, 0.625, 0.5, 0.5625, 0.2656, 0.625, 0.2656, 0.625, 0.3438, 0.625, 0.3438, 0.5625, 0.3438, 0.5625, 0.2656, 0.5625, 0.5, 0.5, 0.5, 0.5, 0.4219, 0.5, 0.4219, 0.5625, 0.4219, 0.5625, 0.5, 0.5, 0.2656, 0.5625, 0.2656, 0.5625, 0.3438, 0.5625, 0.3438, 0.5, 0.3438, 0.5, 0.2656, 0.5, 0.0, 0.5625, 0.0, 0.5625, 0.0625, 0.5625, 0.0625, 0.5, 0.0625, 0.5, 0.0, 0.5, 0.9375, 0.5, 0.875, 0.5625, 0.875, 0.5625, 0.875, 0.5625, 0.9375, 0.5, 0.9375, 0.5625, 0.0625, 0.5625, 0.2656, 0.5, 0.2656, 0.5, 0.2656, 0.5, 0.0625, 0.5625, 0.0625, 0.5625, 0.0625, 0.5625, 0.2656, 0.5, 0.2656, 0.5, 0.2656, 0.5, 0.0625, 0.5625, 0.0625, 0.5625, 0.0625, 0.5625, 0.2656, 0.5, 0.2656, 0.5, 0.2656, 0.5, 0.0625, 0.5625, 0.0625, 0.5625, 0.0625, 0.5625, 0.2656, 0.5, 0.2656, 0.5, 0.2656, 0.5, 0.0625, 0.5625, 0.0625, 0.5625, 0.875, 0.625, 0.875, 0.625, 0.7031, 0.625, 0.7031, 0.5625, 0.7031, 0.5625, 0.875, 0.5625, 0.875, 0.5, 0.875, 0.5, 0.7031, 0.5, 0.7031, 0.5625, 0.7031, 0.5625, 0.875, 0.625, 0.875, 0.5625, 0.875, 0.5625, 0.7031, 0.5625, 0.7031, 0.625, 0.7031, 0.625, 0.875, 0.75, 0.875, 0.6875, 0.875, 0.6875, 0.7031, 0.6875, 0.7031, 0.75, 0.7031, 0.75, 0.875, 0.5625, 0.7031, 0.5, 0.7031, 0.5, 0.5, 0.5, 0.5, 0.5625, 0.5, 0.5625, 0.7031, 0.5625, 0.7031, 0.5, 0.7031, 0.5, 0.5, 0.5, 0.5, 0.5625, 0.5, 0.5625, 0.7031, 0.5625, 0.7031, 0.5, 0.7031, 0.5, 0.5, 0.5, 0.5, 0.5625, 0.5, 0.5625, 0.7031, 0.5625, 0.7031, 0.5, 0.7031, 0.5, 0.5, 0.5, 0.5, 0.5625, 0.5, 0.5625, 0.7031, 0.5625, 0.4219, 0.5, 0.4219, 0.5, 0.3438, 0.5, 0.3438, 0.5625, 0.3438, 0.5625, 0.4219, 0.5625, 0.4219, 0.5, 0.4219, 0.5, 0.3438, 0.5, 0.3438, 0.5625, 0.3438, 0.5625, 0.4219, 0.5, 0.9375, 0.5625, 0.9375, 0.5625, 1.0, 0.5625, 1.0, 0.5, 1.0, 0.5, 0.9375, 0.625, 0.875, 0.625, 0.7031, 0.6875, 0.7031, 0.6875, 0.7031, 0.6875, 0.875, 0.625, 0.875, 0.5625, 0.9375, 0.5, 0.9375, 0.5, 0.875, 0.5, 0.875, 0.5625, 0.875, 0.5625, 0.9375, 0.625, 0.7031, 0.625, 0.875, 0.6875, 0.875, 0.6875, 0.875, 0.6875, 0.7031, 0.625, 0.7031, 0.625, 0.5, 0.5625, 0.5, 0.5625, 0.4375, 0.5625, 0.4375, 0.625, 0.4375, 0.625, 0.5, 0.5625, 0.2656, 0.625, 0.2656, 0.625, 0.3438, 0.625, 0.3438, 0.5625, 0.3438, 0.5625, 0.2656, 0.5625, 0.5, 0.5, 0.5, 0.5, 0.4219, 0.5, 0.4219, 0.5625, 0.4219, 0.5625, 0.5, 0.5, 0.2656, 0.5625, 0.2656, 0.5625, 0.3438, 0.5625, 0.3438, 0.5, 0.3438, 0.5, 0.2656, 0.625, 0.5, 0.5625, 0.5, 0.5625, 0.4375, 0.5625, 0.4375, 0.625, 0.4375, 0.625, 0.5, 0.5625, 0.2656, 0.625, 0.2656, 0.625, 0.3438, 0.625, 0.3438, 0.5625, 0.3438, 0.5625, 0.2656, 0.5625, 0.5, 0.5, 0.5, 0.5, 0.4219, 0.5, 0.4219, 0.5625, 0.4219, 0.5625, 0.5, 0.5, 0.2656, 0.5625, 0.2656, 0.5625, 0.3438, 0.5625, 0.3438, 0.5, 0.3438, 0.5, 0.2656, 0.8906, 0.3438, 0.8906, 0.4219, 0.5625, 0.4219, 0.5625, 0.4219, 0.5625, 0.3438, 0.8906, 0.3438, 0.8906, 0.3438, 0.8906, 0.4219, 0.5625, 0.4219, 0.5625, 0.4219, 0.5625, 0.3438, 0.8906, 0.3438, 0.5625, 0.4219, 0.5625, 0.3438, 0.8906, 0.3438, 0.8906, 0.3438, 0.8906, 0.4219, 0.5625, 0.4219, 0.5625, 0.4219, 0.5625, 0.3438, 0.8906, 0.3438, 0.8906, 0.3438, 0.8906, 0.4219, 0.5625, 0.4219, 0.5625, 0.4219, 0.5625, 0.3438, 0.8906, 0.3438, 0.8906, 0.3438, 0.8906, 0.4219, 0.5625, 0.4219, 0.8906, 0.3438, 0.8906, 0.4219, 0.5625, 0.4219, 0.5625, 0.4219, 0.5625, 0.3438, 0.8906, 0.3438, 0.8906, 0.3438, 0.8906, 0.4219, 0.5625, 0.4219, 0.5625, 0.4219, 0.5625, 0.3438, 0.8906, 0.3438, 0.5625, 0.4219, 0.5625, 0.3438, 0.8906, 0.3438, 0.8906, 0.3438, 0.8906, 0.4219, 0.5625, 0.4219, 0.5625, 0.4219, 0.5625, 0.3438, 0.8906, 0.3438, 0.8906, 0.3438, 0.8906, 0.4219, 0.5625, 0.4219, 0.8906, 0.3438, 0.8906, 0.4219, 0.5625, 0.4219, 0.5625, 0.4219, 0.5625, 0.3438, 0.8906, 0.3438, 0.8906, 0.3438, 0.8906, 0.4219, 0.5625, 0.4219, 0.5625, 0.4219, 0.5625, 0.3438, 0.8906, 0.3438, 0.5625, 0.4219, 0.5625, 0.3438, 0.8906, 0.3438, 0.8906, 0.3438, 0.8906, 0.4219, 0.5625, 0.4219, 0.5625, 0.4219, 0.5625, 0.3438, 0.8906, 0.3438, 0.8906, 0.3438, 0.8906, 0.4219, 0.5625, 0.4219, 0.8906, 0.3438, 0.8906, 0.4219, 0.5625, 0.4219, 0.5625, 0.4219, 0.5625, 0.3438, 0.8906, 0.3438, 0.8906, 0.3438, 0.8906, 0.4219, 0.5625, 0.4219, 0.5625, 0.4219, 0.5625, 0.3438, 0.8906, 0.3438, 0.5625, 0.4219, 0.5625, 0.3438, 0.8906, 0.3438, 0.8906, 0.3438, 0.8906, 0.4219, 0.5625, 0.4219, 0.7656, 0.5, 0.7656, 0.6719, 0.5938, 0.6719, 0.5938, 0.6719, 0.5938, 0.5, 0.7656, 0.5, 0.3125, 0.7969, 0.4844, 0.7969, 0.4844, 0.9688, 0.4844, 0.9688, 0.3125, 0.9688, 0.3125, 0.7969, 0.125, 0.8594, 0.2969, 0.8594, 0.2969, 0.9219, 0.2969, 0.9219, 0.125, 0.9219, 0.125, 0.8594, 0.125, 0.8594, 0.2969, 0.8594, 0.2969, 0.9219, 0.2969, 0.9219, 0.125, 0.9219, 0.125, 0.8594, 0.125, 0.8594, 0.2969, 0.8594, 0.2969, 0.9219, 0.2969, 0.9219, 0.125, 0.9219, 0.125, 0.8594, 0.125, 0.8594, 0.2969, 0.8594, 0.2969, 0.9219, 0.2969, 0.9219, 0.125, 0.9219, 0.125, 0.8594, 0.4063, 0.125, 0.4531, 0.125, 0.4531, 0.2969, 0.4531, 0.2969, 0.4063, 0.2969, 0.4063, 0.125, 0.4063, 0.125, 0.4531, 0.125, 0.4531, 0.2969, 0.4531, 0.2969, 0.4063, 0.2969, 0.4063, 0.125, 0.4063, 0.125, 0.4531, 0.125, 0.4531, 0.2969, 0.4531, 0.2969, 0.4063, 0.2969, 0.4063, 0.125, 0.4063, 0.125, 0.4531, 0.125, 0.4531, 0.2969, 0.4531, 0.2969, 0.4063, 0.2969, 0.4063, 0.125])
me_calciner.materials.append(mat_calciner)
me_calciner.use_remesh_preserve_volume = False
me_calciner.use_remesh_preserve_attributes = False
me_calciner.use_mirror_vertex_groups = False
me_calciner.update()
me_calciner.normals_split_custom_set([tuple(v) for v in zip(*[iter([0.0, 0.0, 1.0, 0.0, 0.0, 1.0, 0.0, 0.0, 1.0, 0.0, 0.0, 1.0, 0.0, 0.0, 1.0, 0.0, 0.0, 1.0, -1.0, 0.0, 0.0, -1.0, 0.0, 0.0, -1.0, 0.0, 0.0, -1.0, 0.0, 0.0, -1.0, 0.0, 0.0, -1.0, 0.0, 0.0, 0.0, -1.0, 0.0, 0.0, -1.0, 0.0, 0.0, -1.0, 0.0, 0.0, -1.0, 0.0, 0.0, -1.0, 0.0, 0.0, -1.0, 0.0, 0.497, -0.8677, -1.005e-05, 0.497, -0.8677, -9.195e-07, 0.497, -0.8677, -2.904e-06, 0.497, -0.8677, -2.904e-06, 0.497, -0.8677, -4.178e-06, 0.497, -0.8677, -1.005e-05, 9.335e-07, -0.8677, -0.497, 3.978e-05, -0.8677, -0.497, 3.165e-07, -0.8677, -0.497, 3.165e-07, -0.8677, -0.497, -2.874e-06, -0.8677, -0.497, 9.335e-07, -0.8677, -0.497, 0.5437, 0.6393, -0.5437, 0.5437, 0.6393, -0.5437, 0.5437, 0.6393, -0.5437, -1.342e-06, 0.7613, -0.6484, -2.512e-05, 0.7613, -0.6484, 3.272e-09, 0.7613, -0.6484, 3.272e-09, 0.7613, -0.6484, -7.951e-05, 0.7613, -0.6484, -1.342e-06, 0.7613, -0.6484, -0.5424, 0.6396, -0.5447, -0.5424, 0.6396, -0.5447, -0.5424, 0.6396, -0.5447, 0.6484, 0.7613, 1.443e-06, 0.6484, 0.7613, 4.138e-07, 0.6484, 0.7613, 0.0, 0.6484, 0.7613, 0.0, 0.6484, 0.7613, 3.593e-06, 0.6484, 0.7613, 1.443e-06, 0.0, 1.0, 0.0, 0.0, 1.0, 0.0, 0.0, 1.0, 0.0, 0.0, 1.0, 0.0, 0.0, 1.0, 0.0, 0.0, 1.0, 0.0, -0.6473, 0.7622, 7.957e-05, -0.6473, 0.7622, 1.309e-06, -0.6473, 0.7622, 3.583e-06, -0.6473, 0.7622, 3.583e-06, -0.6473, 0.7622, -3.278e-09, -0.6473, 0.7622, 7.957e-05, 0.5447, 0.6396, 0.5424, 0.5447, 0.6396, 0.5424, 0.5447, 0.6396, 0.5424, -3.073e-07, 0.7622, 0.6473, 0.0, 0.7622, 0.6473, -3.6e-06, 0.7622, 0.6473, -3.6e-06, 0.7622, 0.6473, -1.417e-06, 0.7622, 0.6473, -3.073e-07, 0.7622, 0.6473, -0.5434, 0.6398, 0.5434, -0.5434, 0.6398, 0.5434, -0.5434, 0.6398, 0.5434, 0.0, 1.0, 8.765e-07, 0.0, 1.0, -1.128e-06, 0.0, 1.0, 6.683e-08, 0.0, 1.0, 6.683e-08, 0.0, 1.0, 1.221e-06, 0.0, 1.0, 8.765e-07, 0.0, 1.0, -2.173e-07, 0.0, 1.0, -2.045e-07, 0.0, 1.0, -5.476e-07, 0.0, 1.0, -5.476e-07, 0.0, 1.0, -3.19e-07, 0.0, 1.0, -2.173e-07, 0.0, 1.0, 5.74e-08, 0.0, 1.0, 8.414e-07, 0.0, 1.0, 3.294e-07, 0.0, 1.0, 3.294e-07, 0.0, 1.0, 4.417e-08, 0.0, 1.0, 5.74e-08, 0.0, 1.0, -2.178e-07, 0.0, 1.0, -1.407e-07, 0.0, 1.0, -5.489e-07, 0.0, 1.0, -5.489e-07, 0.0, 1.0, -3.697e-07, 0.0, 1.0, -2.178e-07, 0.0, 1.0, 8.414e-07, 0.0, 1.0, -2.178e-07, 0.0, 1.0, -3.697e-07, 0.0, 1.0, -3.697e-07, 0.0, 1.0, 3.294e-07, 0.0, 1.0, 8.414e-07, 0.0, 1.0, 4.417e-08, 0.0, 1.0, -5.476e-07, 0.0, 1.0, -2.045e-07, 0.0, 1.0, -2.045e-07, 0.0, 1.0, 5.74e-08, 0.0, 1.0, 4.417e-08, 0.0, 1.0, -3.19e-07, 0.0, 1.0, 6.683e-08, 0.0, 1.0, -1.128e-06, 0.0, 1.0, -1.128e-06, 0.0, 1.0, -2.173e-07, 0.0, 1.0, -3.19e-07, 0.0, 1.0, 1.221e-06, 0.0, 1.0, -5.489e-07, 0.0, 1.0, -1.407e-07, 0.0, 1.0, -1.407e-07, 0.0, 1.0, 8.765e-07, 0.0, 1.0, 1.221e-06, -0.4455, -0.7766, 0.4455, -0.4455, -0.7766, 0.4455, -0.4455, -0.7766, 0.4455, 0.4441, -0.777, 0.4462, 0.4441, -0.777, 0.4462, 0.4441, -0.777, 0.4462, -0.7082, -0.002498, -0.706, -0.7082, -0.002977, -0.706, -0.7082, -0.002493, -0.706, -0.7082, -0.002493, -0.706, -0.7082, -0.002492, -0.706, -0.7082, -0.002498, -0.706, 0.4452, -0.7769, -0.4452, 0.4452, -0.7769, -0.4452, 0.4452, -0.7769, -0.4452, -2.911e-06, -0.8673, 0.4978, 1.006e-05, -0.8673, 0.4978, 9.671e-07, -0.8673, 0.4978, 9.671e-07, -0.8673, 0.4978, 3.98e-05, -0.8673, 0.4978, -2.911e-06, -0.8673, 0.4978, -0.4978, -0.8673, -3.243e-07, -0.4978, -0.8673, -6.851e-06, -0.4978, -0.8673, -9.649e-07, -0.4978, -0.8673, -9.649e-07, -0.4978, -0.8673, -3.98e-05, -0.4978, -0.8673, -3.243e-07, 1.0, 8.806e-08, 0.0, 1.0, -6.221e-08, 0.0, 1.0, -2.829e-08, 0.0, 1.0, -2.829e-08, 0.0, 1.0, 1.219e-07, 0.0, 1.0, 8.806e-08, 0.0, 0.0, 0.0, -1.0, 0.0, 0.0, -1.0, 0.0, 0.0, -1.0, 0.0, 0.0, -1.0, 0.0, 0.0, -1.0, 0.0, 0.0, -1.0, -0.7071, -0.002496, 0.7071, -0.7071, -0.002496, 0.7071, -0.7071, -0.002496, 0.7071, -0.7071, -0.002496, 0.7071, -0.7071, -0.002496, 0.7071, -0.7071, -0.002496, 0.7071, 0.7066, -0.002493, 0.7076, 0.7066, -0.002493, 0.7076, 0.7066, -0.002493, 0.7076, 0.7055, 0.005479, 0.7087, 0.7055, 0.005479, 0.7087, 0.7055, 0.005479, 0.7087, -0.446, -0.7768, -0.4447, -0.446, -0.7768, -0.4447, -0.446, -0.7768, -0.4447, 0.7071, -0.002495, -0.7071, 0.7071, -0.002496, -0.7071, 0.7071, -0.002496, -0.7071, 0.7071, -0.002496, -0.7071, 0.7071, -0.002495, -0.7071, 0.7071, -0.002495, -0.7071, 0.0, -1.0, 0.0, 0.0, -1.0, 0.0, 0.0, -1.0, 0.0, 0.0, -1.0, 0.0, 0.0, -1.0, 0.0, 0.0, -1.0, 0.0, 0.0, 1.0, 0.0, 0.0, 1.0, 0.0, 0.0, 1.0, 0.0, 0.0, 1.0, 0.0, 0.0, 1.0, 0.0, 0.0, 1.0, 0.0, 0.0, 0.0, 1.0, 0.0, 0.0, 1.0, 0.0, 0.0, 1.0, 0.0, 0.0, 1.0, 0.0, 0.0, 1.0, 0.0, 0.0, 1.0, 0.8354, 0.5496, 0.0, 0.8354, 0.5496, 3.219e-06, 0.8354, 0.5496, -3.204e-06, 0.8354, 0.5496, -3.204e-06, 0.8354, 0.5496, 2.931e-09, 0.8354, 0.5496, 0.0, 0.0, 0.0, -1.0, 0.0, 0.0, -1.0, 0.0, 0.0, -1.0, 0.0, 0.0, -1.0, 0.0, 0.0, -1.0, 0.0, 0.0, -1.0, -0.8354, -0.5496, -3.204e-06, -0.8354, -0.5496, 2.931e-09, -0.8354, -0.5496, 0.0, -0.8354, -0.5496, 0.0, -0.8354, -0.5496, 3.219e-06, -0.8354, -0.5496, -3.204e-06, 0.0, 0.0, 1.0, 0.0, 0.0, 1.0, 0.0, 0.0, 1.0, 0.0, 0.0, 1.0, 0.0, 0.0, 1.0, 0.0, 0.0, 1.0, 1.0, 0.0, 0.0, 1.0, 0.0, 0.0, 1.0, 0.0, 0.0, 1.0, 0.0, 0.0, 1.0, 0.0, 0.0, 1.0, 0.0, 0.0, 0.0, 0.0, -1.0, 0.0, 0.0, -1.0, 0.0, 0.0, -1.0, 0.0, 0.0, -1.0, 0.0, 0.0, -1.0, 0.0, 0.0, -1.0, -1.0, 0.0, 0.0, -1.0, 0.0, 0.0, -1.0, 0.0, 0.0, -1.0, 0.0, 0.0, -1.0, 0.0, 0.0, -1.0, 0.0, 0.0, 0.0, 0.0, 1.0, 0.0, 0.0, 1.0, 0.0, 0.0, 1.0, 0.0, 0.0, 1.0, 0.0, 0.0, 1.0, 0.0, 0.0, 1.0, 0.8411, -0.5409, -2.902e-09, 0.8411, -0.5409, 0.0, 0.8411, -0.5409, -3.187e-06, 0.8411, -0.5409, -3.187e-06, 0.8411, -0.5409, 3.172e-06, 0.8411, -0.5409, -2.902e-09, 0.0, 0.0, -1.0, 0.0, 0.0, -1.0, 0.0, 0.0, -1.0, 0.0, 0.0, -1.0, 0.0, 0.0, -1.0, 0.0, 0.0, -1.0, -0.8411, 0.5409, -3.187e-06, -0.8411, 0.5409, 3.172e-06, -0.8411, 0.5409, -2.902e-09, -0.8411, 0.5409, -2.902e-09, -0.8411, 0.5409, 0.0, -0.8411, 0.5409, -3.187e-06, 1.0, 0.0, 0.0, 1.0, 0.0, 0.0, 1.0, 0.0, 0.0, 1.0, 0.0, 0.0, 1.0, 0.0, 0.0, 1.0, 0.0, 0.0, -1.0, 0.0, 0.0, -1.0, 0.0, 0.0, -1.0, 0.0, 0.0, -1.0, 0.0, 0.0, -1.0, 0.0, 0.0, -1.0, 0.0, 0.0, 0.0, 1.0, 0.0, 0.0, 1.0, 0.0, 0.0, 1.0, 0.0, 0.0, 1.0, 0.0, 0.0, 1.0, 0.0, 0.0, 1.0, 0.0, 0.0, 0.0, -1.0, 0.0, 0.0, -1.0, 0.0, 0.0, -1.0, 0.0, 0.0, -1.0, 0.0, 0.0, -1.0, 0.0, 0.0, -1.0, 0.0, -1.0, 0.0, 0.0, -1.0, 0.0, 0.0, -1.0, 0.0, 0.0, -1.0, 0.0, 0.0, -1.0, 0.0, 0.0, -1.0, 0.0, 0.0, 0.0, 1.0, 0.0, 0.0, 1.0, 0.0, 0.0, 1.0, 0.0, 0.0, 1.0, 0.0, 0.0, 1.0, 0.0, 0.0, 1.0, 0.0, 0.0, 1.0, 0.0, 0.0, 1.0, 0.0, 0.0, 1.0, 0.0, 0.0, 1.0, 0.0, 0.0, 1.0, 0.0, 0.0, 1.0, 0.0, 0.0, 1.0, 0.0, 0.0, 1.0, 0.0, 0.0, 1.0, 0.0, 0.0, 1.0, 0.0, 0.0, 1.0, 0.0, 0.0, 1.0, 1.0, 0.0, 0.0, 1.0, 0.0, 0.0, 1.0, 0.0, 0.0, 1.0, 0.0, 0.0, 1.0, 0.0, 0.0, 1.0, 0.0, 0.0, 1.0, 0.0, 0.0, 1.0, 0.0, 0.0, 1.0, 0.0, 0.0, 1.0, 0.0, 0.0, 1.0, 0.0, 0.0, 1.0, 0.0, 0.0, 0.0, 0.0, -1.0, 0.0, 0.0, -1.0, 0.0, 0.0, -1.0, 0.0, 0.0, -1.0, 0.0, 0.0, -1.0, 0.0, 0.0, -1.0, 0.0, 0.0, -1.0, 0.0, 0.0, -1.0, 0.0, 0.0, -1.0, 0.0, 0.0, -1.0, 0.0, 0.0, -1.0, 0.0, 0.0, -1.0, -1.0, 0.0, 0.0, -1.0, 0.0, 0.0, -1.0, 0.0, 0.0, -1.0, 0.0, 0.0, -1.0, 0.0, 0.0, -1.0, 0.0, 0.0, -1.0, 0.0, 0.0, -1.0, 0.0, 0.0, -1.0, 0.0, 0.0, -1.0, 0.0, 0.0, -1.0, 0.0, 0.0, -1.0, 0.0, 0.0, 0.0, -1.0, 0.0, 0.0, -1.0, 0.0, 0.0, -1.0, 0.0, 0.0, -1.0, 0.0, 0.0, -1.0, 0.0, 0.0, -1.0, 0.0, 0.0, 1.0, 0.0, 0.0, 1.0, 0.0, 0.0, 1.0, 0.0, 0.0, 1.0, 0.0, 0.0, 1.0, 0.0, 0.0, 1.0, 0.0, 1.0, -2.515e-07, 0.0, 1.0, 2.34e-07, 0.0, 1.0, 1.011e-07, 0.0, 1.0, 1.011e-07, 0.0, 1.0, -4.102e-07, 0.0, 1.0, -2.515e-07, 0.0, 0.0, 0.5496, -0.8354, 3.219e-06, 0.5496, -0.8354, -3.204e-06, 0.5496, -0.8354, -3.204e-06, 0.5496, -0.8354, 2.931e-09, 0.5496, -0.8354, 0.0, 0.5496, -0.8354, -1.0, -6.125e-07, 0.0, -1.0, 3.298e-07, 0.0, -1.0, 3.494e-07, 0.0, -1.0, 3.494e-07, 0.0, -1.0, -8.203e-07, 0.0, -1.0, -6.125e-07, 0.0, -3.204e-06, -0.5496, 0.8354, 2.931e-09, -0.5496, 0.8354, 0.0, -0.5496, 0.8354, 0.0, -0.5496, 0.8354, 3.219e-06, -0.5496, 0.8354, -3.204e-06, -0.5496, 0.8354, 1.0, 0.0, 0.0, 1.0, 0.0, 0.0, 1.0, 0.0, 0.0, 1.0, 0.0, 0.0, 1.0, 0.0, 0.0, 1.0, 0.0, 0.0, 0.0, 0.0, -1.0, 0.0, 0.0, -1.0, 0.0, 0.0, -1.0, 0.0, 0.0, -1.0, 0.0, 0.0, -1.0, 0.0, 0.0, -1.0, -1.0, 0.0, 0.0, -1.0, 0.0, 0.0, -1.0, 3.241e-07, 0.0, -1.0, 3.241e-07, 0.0, -1.0, 2.391e-07, 0.0, -1.0, 0.0, 0.0, 0.0, 0.0, 1.0, 0.0, 0.0, 1.0, 0.0, 0.0, 1.0, 0.0, 0.0, 1.0, 0.0, 0.0, 1.0, 0.0, 0.0, 1.0, 1.0, 0.0, 0.0, 1.0, 0.0, 0.0, 1.0, 0.0, 0.0, 1.0, 0.0, 0.0, 1.0, 0.0, 0.0, 1.0, 0.0, 0.0, -2.902e-09, -0.5409, -0.8411, 0.0, -0.5409, -0.8411, -3.187e-06, -0.5409, -0.8411, -3.187e-06, -0.5409, -0.8411, 3.172e-06, -0.5409, -0.8411, -2.902e-09, -0.5409, -0.8411, -1.0, 2.391e-07, 0.0, -1.0, 3.241e-07, 0.0, -1.0, -3.422e-07, 0.0, -1.0, -3.422e-07, 0.0, -1.0, -3.241e-07, 0.0, -1.0, 2.391e-07, 0.0, -3.187e-06, 0.5409, 0.8411, 3.172e-06, 0.5409, 0.8411, -2.902e-09, 0.5409, 0.8411, -2.902e-09, 0.5409, 0.8411, 0.0, 0.5409, 0.8411, -3.187e-06, 0.5409, 0.8411, 0.0, 0.0, -1.0, 0.0, 0.0, -1.0, 0.0, 0.0, -1.0, 0.0, 0.0, -1.0, 0.0, 0.0, -1.0, 0.0, 0.0, -1.0, 0.0, 0.0, 1.0, 0.0, 0.0, 1.0, 0.0, 0.0, 1.0, 0.0, 0.0, 1.0, 0.0, 0.0, 1.0, 0.0, 0.0, 1.0, 0.0, 1.0, 0.0, 0.0, 1.0, 0.0, 0.0, 1.0, 0.0, 0.0, 1.0, 0.0, 0.0, 1.0, 0.0, 0.0, 1.0, 0.0, -1.0, 0.0, 0.0, -1.0, 2.391e-07, 0.0, -1.0, 0.0, 0.0, -1.0, 0.0, 0.0, -1.0, 0.0, 0.0, -1.0, 0.0, 0.0, 0.0, -1.0, 0.0, 0.0, -1.0, 0.0, 0.0, -1.0, 0.0, 0.0, -1.0, 0.0, 0.0, -1.0, 0.0, 0.0, -1.0, 0.0, 1.0, 0.0, 0.0, 1.0, 0.0, 0.0, 1.0, 0.0, 0.0, 1.0, 0.0, 0.0, 1.0, 0.0, 0.0, 1.0, 0.0, 0.0, 1.0, 0.0, 0.0, 1.0, 0.0, 0.0, 1.0, 0.0, 0.0, 1.0, 0.0, 0.0, 1.0, 0.0, 0.0, 1.0, 0.0, 0.0, 1.0, 1.011e-07, 0.0, 1.0, 2.34e-07, 0.0, 1.0, 0.0, 0.0, 1.0, 0.0, 0.0, 1.0, 0.0, 0.0, 1.0, 1.011e-07, 0.0, 0.0, 0.0, -1.0, 0.0, 0.0, -1.0, 0.0, 0.0, -1.0, 0.0, 0.0, -1.0, 0.0, 0.0, -1.0, 0.0, 0.0, -1.0, 0.0, 0.0, -1.0, 0.0, 0.0, -1.0, 0.0, 0.0, -1.0, 0.0, 0.0, -1.0, 0.0, 0.0, -1.0, 0.0, 0.0, -1.0, -1.0, -3.241e-07, 0.0, -1.0, -3.422e-07, 0.0, -1.0, 0.0, 0.0, -1.0, 0.0, 0.0, -1.0, 0.0, 0.0, -1.0, -3.241e-07, 0.0, -1.0, 3.494e-07, 0.0, -1.0, 3.298e-07, 0.0, -1.0, 0.0, 0.0, -1.0, 0.0, 0.0, -1.0, 0.0, 0.0, -1.0, 3.494e-07, 0.0, 0.0, 0.0, 1.0, 0.0, 0.0, 1.0, 0.0, 0.0, 1.0, 0.0, 0.0, 1.0, 0.0, 0.0, 1.0, 0.0, 0.0, 1.0, 0.0, 0.0, 1.0, 0.0, 0.0, 1.0, 0.0, 0.0, 1.0, 0.0, 0.0, 1.0, 0.0, 0.0, 1.0, 0.0, 0.0, 1.0, 0.0, -1.0, 0.0, 0.0, -1.0, 0.0, 0.0, -1.0, 0.0, 0.0, -1.0, 0.0, 0.0, -1.0, 0.0, 0.0, -1.0, 0.0, 0.0, 1.0, 0.0, 0.0, 1.0, 0.0, 0.0, 1.0, 0.0, 0.0, 1.0, 0.0, 0.0, 1.0, 0.0, 0.0, 1.0, 0.0, 0.0, 0.0, -1.0, 0.0, 0.0, -1.0, 0.0, 0.0, -1.0, 0.0, 0.0, -1.0, 0.0, 0.0, -1.0, 0.0, 0.0, -1.0, -0.8354, 0.5496, 0.0, -0.8354, 0.5496, -3.219e-06, -0.8354, 0.5496, 3.204e-06, -0.8354, 0.5496, 3.204e-06, -0.8354, 0.5496, -2.931e-09, -0.8354, 0.5496, 0.0, 0.0, 0.0, 1.0, 0.0, 0.0, 1.0, 0.0, 0.0, 1.0, 0.0, 0.0, 1.0, 0.0, 0.0, 1.0, 0.0, 0.0, 1.0, 0.8354, -0.5496, 3.204e-06, 0.8354, -0.5496, -2.931e-09, 0.8354, -0.5496, 0.0, 0.8354, -0.5496, 0.0, 0.8354, -0.5496, -3.219e-06, 0.8354, -0.5496, 3.204e-06, 0.0, 0.0, -1.0, 0.0, 0.0, -1.0, 0.0, 0.0, -1.0, 0.0, 0.0, -1.0, 0.0, 0.0, -1.0, 0.0, 0.0, -1.0, -1.0, 0.0, 0.0, -1.0, 0.0, 0.0, -1.0, 0.0, 0.0, -1.0, 0.0, 0.0, -1.0, 0.0, 0.0, -1.0, 0.0, 0.0, 0.0, 0.0, 1.0, 0.0, 0.0, 1.0, 0.0, 0.0, 1.0, 0.0, 0.0, 1.0, 0.0, 0.0, 1.0, 0.0, 0.0, 1.0, 1.0, 0.0, 0.0, 1.0, 0.0, 0.0, 1.0, 0.0, 0.0, 1.0, 0.0, 0.0, 1.0, 0.0, 0.0, 1.0, 0.0, 0.0, 0.0, 0.0, -1.0, 0.0, 0.0, -1.0, 0.0, 0.0, -1.0, 0.0, 0.0, -1.0, 0.0, 0.0, -1.0, 0.0, 0.0, -1.0, -0.8411, -0.5409, 2.902e-09, -0.8411, -0.5409, 0.0, -0.8411, -0.5409, 3.187e-06, -0.8411, -0.5409, 3.187e-06, -0.8411, -0.5409, -3.172e-06, -0.8411, -0.5409, 2.902e-09, 0.0, 0.0, 1.0, 0.0, 0.0, 1.0, 0.0, 0.0, 1.0, 0.0, 0.0, 1.0, 0.0, 0.0, 1.0, 0.0, 0.0, 1.0, 0.8411, 0.5409, 3.187e-06, 0.8411, 0.5409, -3.172e-06, 0.8411, 0.5409, 2.902e-09, 0.8411, 0.5409, 2.902e-09, 0.8411, 0.5409, 0.0, 0.8411, 0.5409, 3.187e-06, -1.0, 0.0, 0.0, -1.0, 0.0, 0.0, -1.0, 0.0, 0.0, -1.0, 0.0, 0.0, -1.0, 0.0, 0.0, -1.0, 0.0, 0.0, 1.0, 0.0, 0.0, 1.0, 0.0, 0.0, 1.0, 0.0, 0.0, 1.0, 0.0, 0.0, 1.0, 0.0, 0.0, 1.0, 0.0, 0.0, 0.0, 1.0, 0.0, 0.0, 1.0, 0.0, 0.0, 1.0, 0.0, 0.0, 1.0, 0.0, 0.0, 1.0, 0.0, 0.0, 1.0, 0.0, 0.0, 0.0, 1.0, 0.0, 0.0, 1.0, 0.0, 0.0, 1.0, 0.0, 0.0, 1.0, 0.0, 0.0, 1.0, 0.0, 0.0, 1.0, 0.0, -1.0, 0.0, 0.0, -1.0, 0.0, 0.0, -1.0, 0.0, 0.0, -1.0, 0.0, 0.0, -1.0, 0.0, 0.0, -1.0, 0.0, 0.0, 0.0, -1.0, 0.0, 0.0, -1.0, 0.0, 0.0, -1.0, 0.0, 0.0, -1.0, 0.0, 0.0, -1.0, 0.0, 0.0, -1.0, 0.0, 0.0, -1.0, 0.0, 0.0, -1.0, 0.0, 0.0, -1.0, 0.0, 0.0, -1.0, 0.0, 0.0, -1.0, 0.0, 0.0, -1.0, 0.0, 0.0, -1.0, 0.0, 0.0, -1.0, 0.0, 0.0, -1.0, 0.0, 0.0, -1.0, 0.0, 0.0, -1.0, 0.0, 0.0, -1.0, -1.0, 0.0, 0.0, -1.0, 0.0, 0.0, -1.0, 0.0, 0.0, -1.0, 0.0, 0.0, -1.0, 0.0, 0.0, -1.0, 0.0, 0.0, -1.0, 0.0, 0.0, -1.0, 0.0, 0.0, -1.0, 0.0, 0.0, -1.0, 0.0, 0.0, -1.0, 0.0, 0.0, -1.0, 0.0, 0.0, 0.0, 0.0, 1.0, 0.0, 0.0, 1.0, 0.0, 0.0, 1.0, 0.0, 0.0, 1.0, 0.0, 0.0, 1.0, 0.0, 0.0, 1.0, 0.0, 0.0, 1.0, 0.0, 0.0, 1.0, 0.0, 0.0, 1.0, 0.0, 0.0, 1.0, 0.0, 0.0, 1.0, 0.0, 0.0, 1.0, 1.0, 0.0, 0.0, 1.0, 0.0, 0.0, 1.0, 0.0, 0.0, 1.0, 0.0, 0.0, 1.0, 0.0, 0.0, 1.0, 0.0, 0.0, 1.0, 0.0, 0.0, 1.0, 0.0, 0.0, 1.0, 0.0, 0.0, 1.0, 0.0, 0.0, 1.0, 0.0, 0.0, 1.0, 0.0, 0.0, 0.0, -1.0, 0.0, 0.0, -1.0, 0.0, 0.0, -1.0, 0.0, 0.0, -1.0, 0.0, 0.0, -1.0, 0.0, 0.0, -1.0, 0.0, 0.0, 1.0, 0.0, 0.0, 1.0, 0.0, 0.0, 1.0, 0.0, 0.0, 1.0, 0.0, 0.0, 1.0, 0.0, 0.0, 1.0, 0.0, -1.0, -2.515e-07, 0.0, -1.0, 2.34e-07, 0.0, -1.0, 1.011e-07, 0.0, -1.0, 1.011e-07, 0.0, -1.0, -4.102e-07, 0.0, -1.0, -2.515e-07, 0.0, 0.0, 0.5496, 0.8354, -3.219e-06, 0.5496, 0.8354, 3.204e-06, 0.5496, 0.8354, 3.204e-06, 0.5496, 0.8354, -2.931e-09, 0.5496, 0.8354, 0.0, 0.5496, 0.8354, 1.0, 0.0, 0.0, 1.0, 0.0, 0.0, 1.0, 0.0, 0.0, 1.0, 0.0, 0.0, 1.0, 0.0, 0.0, 1.0, 0.0, 0.0, 3.204e-06, -0.5496, -0.8354, -2.931e-09, -0.5496, -0.8354, 0.0, -0.5496, -0.8354, 0.0, -0.5496, -0.8354, -3.219e-06, -0.5496, -0.8354, 3.204e-06, -0.5496, -0.8354, -1.0, 0.0, 0.0, -1.0, 0.0, 0.0, -1.0, 3.19e-07, 0.0, -1.0, 3.19e-07, 0.0, -1.0, 2.009e-07, 0.0, -1.0, 0.0, 0.0, 0.0, 0.0, 1.0, 0.0, 0.0, 1.0, 0.0, 0.0, 1.0, 0.0, 0.0, 1.0, 0.0, 0.0, 1.0, 0.0, 0.0, 1.0, 1.0, 0.0, 0.0, 1.0, 0.0, 0.0, 1.0, 0.0, 0.0, 1.0, 0.0, 0.0, 1.0, 0.0, 0.0, 1.0, 0.0, 0.0, 0.0, 0.0, -1.0, 0.0, 0.0, -1.0, 0.0, 0.0, -1.0, 0.0, 0.0, -1.0, 0.0, 0.0, -1.0, 0.0, 0.0, -1.0, -1.0, 2.009e-07, 0.0, -1.0, 3.19e-07, 0.0, -1.0, -2.009e-07, 0.0, -1.0, -2.009e-07, 0.0, -1.0, -4.564e-07, 0.0, -1.0, 2.009e-07, 0.0, 2.902e-09, -0.5409, 0.8411, 0.0, -0.5409, 0.8411, 3.187e-06, -0.5409, 0.8411, 3.187e-06, -0.5409, 0.8411, -3.172e-06, -0.5409, 0.8411, 2.902e-09, -0.5409, 0.8411, 1.0, 0.0, 0.0, 1.0, 0.0, 0.0, 1.0, 0.0, 0.0, 1.0, 0.0, 0.0, 1.0, 0.0, 0.0, 1.0, 0.0, 0.0, 3.187e-06, 0.5409, -0.8411, -3.172e-06, 0.5409, -0.8411, 2.902e-09, 0.5409, -0.8411, 2.902e-09, 0.5409, -0.8411, 0.0, 0.5409, -0.8411, 3.187e-06, 0.5409, -0.8411, 0.0, 0.0, 1.0, 0.0, 0.0, 1.0, 0.0, 0.0, 1.0, 0.0, 0.0, 1.0, 0.0, 0.0, 1.0, 0.0, 0.0, 1.0, 0.0, 0.0, -1.0, 0.0, 0.0, -1.0, 0.0, 0.0, -1.0, 0.0, 0.0, -1.0, 0.0, 0.0, -1.0, 0.0, 0.0, -1.0, 0.0, 1.0, 0.0, 0.0, 1.0, 0.0, 0.0, 1.0, 0.0, 0.0, 1.0, 0.0, 0.0, 1.0, 0.0, 0.0, 1.0, 0.0, 1.0, 0.0, 0.0, 1.0, 0.0, 0.0, 1.0, 0.0, 0.0, 1.0, 0.0, 0.0, 1.0, 0.0, 0.0, 1.0, 0.0, 0.0, 0.0, -1.0, 0.0, 0.0, -1.0, 0.0, 0.0, -1.0, 0.0, 0.0, -1.0, 0.0, 0.0, -1.0, 0.0, 0.0, -1.0, 0.0, -1.0, 3.19e-07, 0.0, -1.0, 0.0, 0.0, -1.0, 0.0, 0.0, -1.0, 0.0, 0.0, -1.0, 0.0, 0.0, -1.0, 3.19e-07, 0.0, -1.0, -4.564e-07, 0.0, -1.0, -2.009e-07, 0.0, -1.0, 0.0, 0.0, -1.0, 0.0, 0.0, -1.0, 0.0, 0.0, -1.0, -4.564e-07, 0.0, -1.0, 1.011e-07, 0.0, -1.0, 2.34e-07, 0.0, -1.0, 0.0, 0.0, -1.0, 0.0, 0.0, -1.0, 0.0, 0.0, -1.0, 1.011e-07, 0.0, 0.0, 0.0, 1.0, 0.0, 0.0, 1.0, 0.0, 0.0, 1.0, 0.0, 0.0, 1.0, 0.0, 0.0, 1.0, 0.0, 0.0, 1.0, 0.0, 0.0, 1.0, 0.0, 0.0, 1.0, 0.0, 0.0, 1.0, 0.0, 0.0, 1.0, 0.0, 0.0, 1.0, 0.0, 0.0, 1.0, 1.0, 0.0, 0.0, 1.0, 0.0, 0.0, 1.0, 0.0, 0.0, 1.0, 0.0, 0.0, 1.0, 0.0, 0.0, 1.0, 0.0, 0.0, 1.0, 0.0, 0.0, 1.0, 0.0, 0.0, 1.0, 0.0, 0.0, 1.0, 0.0, 0.0, 1.0, 0.0, 0.0, 1.0, 0.0, 0.0, 0.0, 0.0, -1.0, 0.0, 0.0, -1.0, 0.0, 0.0, -1.0, 0.0, 0.0, -1.0, 0.0, 0.0, -1.0, 0.0, 0.0, -1.0, 0.0, 0.0, -1.0, 0.0, 0.0, -1.0, 0.0, 0.0, -1.0, 0.0, 0.0, -1.0, 0.0, 0.0, -1.0, 0.0, 0.0, -1.0, 0.0, -1.0, -6.624e-07, 0.0, -1.0, -7.931e-07, 0.0, -1.0, -4.358e-08, 0.0, -1.0, -4.358e-08, 0.0, -1.0, 0.0, 0.0, -1.0, -6.624e-07, 0.7071, 0.0, -0.7071, 0.7071, 0.0, -0.7071, 0.7071, 0.0, -0.7071, 0.7071, 0.0, -0.7071, 0.7071, 0.0, -0.7071, 0.7071, 0.0, -0.7071, 0.0, 1.0, 0.0, 0.0, 1.0, 0.0, 0.0, 1.0, 0.0, 0.0, 1.0, 0.0, 0.0, 1.0, 0.0, 0.0, 1.0, 0.0, -0.7071, 0.0, 0.7071, -0.7071, 0.0, 0.7071, -0.7071, 0.0, 0.7071, -0.7071, 0.0, 0.7071, -0.7071, 0.0, 0.7071, -0.7071, 0.0, 0.7071, 0.0, -1.0, 0.0, 0.0, -1.0, 0.0, 0.0, -1.0, 0.0, 0.0, -1.0, 0.0, 0.0, -1.0, 0.0, 0.0, -1.0, 0.0, 0.7071, 0.0, 0.7071, 0.7071, 0.0, 0.7071, 0.7071, 0.0, 0.7071, 0.7071, 0.0, 0.7071, 0.7071, 0.0, 0.7071, 0.7071, 0.0, 0.7071, 0.0, 1.0, 6.624e-07, 0.0, 1.0, 7.931e-07, 0.0, 1.0, 4.358e-08, 0.0, 1.0, 4.358e-08, 0.0, 1.0, 0.0, 0.0, 1.0, 6.624e-07, -0.7071, 0.0, -0.7071, -0.7071, 0.0, -0.7071, -0.7071, 0.0, -0.7071, -0.7071, 0.0, -0.7071, -0.7071, 0.0, -0.7071, -0.7071, 0.0, -0.7071, 0.0, -1.0, 0.0, 0.0, -1.0, 0.0, 0.0, -1.0, 0.0, 0.0, -1.0, 0.0, 0.0, -1.0, 0.0, 0.0, -1.0, 0.0, -0.7071, 0.0, 0.7071, -0.7071, 0.0, 0.7071, -0.7071, 0.0, 0.7071, -0.7071, 0.0, 0.7071, -0.7071, 0.0, 0.7071, -0.7071, 0.0, 0.7071, 0.0, 1.0, 0.0, 0.0, 1.0, 0.0, 0.0, 1.0, 0.0, 0.0, 1.0, 0.0, 0.0, 1.0, 0.0, 0.0, 1.0, 0.0, 0.7071, 0.0, -0.7071, 0.7071, 0.0, -0.7071, 0.7071, 0.0, -0.7071, 0.7071, 0.0, -0.7071, 0.7071, 0.0, -0.7071, 0.7071, 0.0, -0.7071, 0.0, -1.0, 1.006e-07, 0.0, -1.0, 0.0, 0.0, -1.0, 5.769e-07, 0.0, -1.0, 5.769e-07, 0.0, -1.0, 6.104e-07, 0.0, -1.0, 1.006e-07, 0.7071, 0.0, 0.7071, 0.7071, 0.0, 0.7071, 0.7071, 0.0, 0.7071, 0.7071, 0.0, 0.7071, 0.7071, 0.0, 0.7071, 0.7071, 0.0, 0.7071, 0.0, 1.0, 0.0, 0.0, 1.0, 0.0, 0.0, 1.0, 0.0, 0.0, 1.0, 0.0, 0.0, 1.0, 0.0, 0.0, 1.0, 0.0, -0.7071, 0.0, -0.7071, -0.7071, 0.0, -0.7071, -0.7071, 0.0, -0.7071, -0.7071, 0.0, -0.7071, -0.7071, 0.0, -0.7071, -0.7071, 0.0, -0.7071, 0.0, -1.0, 0.0, 0.0, -1.0, 0.0, 0.0, -1.0, 0.0, 0.0, -1.0, 0.0, 0.0, -1.0, 0.0, 0.0, -1.0, 0.0, 0.0, 1.0, 0.0, 0.0, 1.0, 0.0, 0.0, 1.0, 0.0, 0.0, 1.0, 0.0, 0.0, 1.0, 0.0, 0.0, 1.0, 0.0, 0.0, 0.0, 1.0, 0.0, 0.0, 1.0, 0.0, 0.0, 1.0, 0.0, 0.0, 1.0, 0.0, 0.0, 1.0, 0.0, 0.0, 1.0, 1.0, 0.0, 0.0, 1.0, 0.0, 0.0, 1.0, 0.0, 0.0, 1.0, 0.0, 0.0, 1.0, 0.0, 0.0, 1.0, 0.0, 0.0, 0.0, 0.0, -1.0, 0.0, 0.0, -1.0, 0.0, 0.0, -1.0, 0.0, 0.0, -1.0, 0.0, 0.0, -1.0, 0.0, 0.0, -1.0, -1.0, 0.0, 0.0, -1.0, 0.0, 0.0, -1.0, 0.0, 0.0, -1.0, 0.0, 0.0, -1.0, 0.0, 0.0, -1.0, 0.0, 0.0, 0.6315, 0.4498, 0.6315, 0.6315, 0.4498, 0.6315, 0.6315, 0.4498, 0.6315, 0.6315, 0.4498, 0.6315, 0.6315, 0.4498, 0.6315, 0.6315, 0.4498, 0.6315, -0.6315, 0.4498, 0.6315, -0.6315, 0.4498, 0.6315, -0.6315, 0.4498, 0.6315, -0.6315, 0.4498, 0.6315, -0.6315, 0.4498, 0.6315, -0.6315, 0.4498, 0.6315, 0.6315, 0.4498, -0.6315, 0.6315, 0.4498, -0.6315, 0.6315, 0.4498, -0.6315, 0.6315, 0.4498, -0.6315, 0.6315, 0.4498, -0.6315, 0.6315, 0.4498, -0.6315, -0.6315, 0.4498, -0.6315, -0.6315, 0.4498, -0.6315, -0.6315, 0.4498, -0.6315, -0.6315, 0.4498, -0.6315, -0.6315, 0.4498, -0.6315, -0.6315, 0.4498, -0.6315])] * 3)])
me_dust = bpy.data.meshes.new('dust')
me_dust.from_pydata([(0.2614, 0.7362, -0.4193), (0.4205, 0.7362, -0.4193), (0.4205, 0.7362, -0.2579), (0.5795, 0.7362, -0.4193), (0.5795, 0.7362, -0.2579), (0.7386, 0.7362, -0.4193), (0.2614, 0.7362, -0.5807), (0.4205, 0.7362, -0.5807), (0.5795, 0.7362, -0.5807), (0.7386, 0.7362, -0.5807), (0.4205, 0.7362, -0.7421), (0.5795, 0.7362, -0.7421), (0.4205, 0.8745, -0.4193), (0.5795, 0.8745, -0.4193), (0.4205, 0.8745, -0.5807), (0.5795, 0.8745, -0.5807)], [], [(0, 1, 2), (2, 1, 3), (3, 4, 2), (3, 5, 4), (0, 6, 7), (7, 1, 0), (1, 7, 8), (8, 3, 1), (3, 8, 9), (9, 5, 3), (6, 10, 7), (7, 10, 11), (11, 8, 7), (8, 11, 9), (2, 12, 0), (2, 4, 13), (13, 12, 2), (4, 5, 13), (0, 12, 14), (14, 6, 0), (12, 13, 15), (15, 14, 12), (13, 5, 9), (9, 15, 13), (14, 10, 6), (14, 15, 11), (11, 10, 14), (15, 9, 11)])
me_dust.polygons.foreach_set('use_smooth', [True] * 28)
_k = set([(0, 2), (0, 6), (0, 12), (2, 4), (2, 12), (4, 5), (4, 13), (5, 9), (5, 13), (6, 10), (6, 14), (9, 11), (9, 15), (10, 11), (10, 14), (11, 15), (12, 13), (12, 14), (13, 15), (14, 15)])
me_dust.attributes.new('sharp_edge', 'BOOLEAN', 'EDGE').data.foreach_set('value', [ (min(e.vertices), max(e.vertices)) in _k for e in me_dust.edges])
_uv = me_dust.uv_layers.new(name='UVMap')
_uv.uv.foreach_set('vector', [0.5, 0.3906, 0.4219, 0.3906, 0.4219, 0.3125, 0.4219, 0.3125, 0.4219, 0.3906, 0.3438, 0.3906, 0.3438, 0.3906, 0.3438, 0.3125, 0.4219, 0.3125, 0.3438, 0.3906, 0.2656, 0.3906, 0.3438, 0.3125, 0.5, 0.3906, 0.5, 0.4688, 0.4219, 0.4688, 0.4219, 0.4688, 0.4219, 0.3906, 0.5, 0.3906, 0.4219, 0.3906, 0.4219, 0.4688, 0.3438, 0.4688, 0.3438, 0.4688, 0.3438, 0.3906, 0.4219, 0.3906, 0.3438, 0.3906, 0.3438, 0.4688, 0.2656, 0.4688, 0.2656, 0.4688, 0.2656, 0.3906, 0.3438, 0.3906, 0.5, 0.4688, 0.4219, 0.5469, 0.4219, 0.4688, 0.4219, 0.4688, 0.4219, 0.5469, 0.3438, 0.5469, 0.3438, 0.5469, 0.3438, 0.4688, 0.4219, 0.4688, 0.3438, 0.4688, 0.3438, 0.5469, 0.2656, 0.4688, 0.3438, 0.3125, 0.3438, 0.3906, 0.2656, 0.3906, 0.3438, 0.3125, 0.4219, 0.3125, 0.4219, 0.3906, 0.4219, 0.3906, 0.3438, 0.3906, 0.3438, 0.3125, 0.4219, 0.3125, 0.5, 0.3906, 0.4219, 0.3906, 0.2656, 0.3906, 0.3438, 0.3906, 0.3438, 0.4688, 0.3438, 0.4688, 0.2656, 0.4688, 0.2656, 0.3906, 0.3438, 0.3906, 0.4219, 0.3906, 0.4219, 0.4688, 0.4219, 0.4688, 0.3438, 0.4688, 0.3438, 0.3906, 0.4219, 0.3906, 0.5, 0.3906, 0.5, 0.4688, 0.5, 0.4688, 0.4219, 0.4688, 0.4219, 0.3906, 0.3438, 0.4688, 0.3438, 0.5469, 0.2656, 0.4688, 0.3438, 0.4688, 0.4219, 0.4688, 0.4219, 0.5469, 0.4219, 0.5469, 0.3438, 0.5469, 0.3438, 0.4688, 0.4219, 0.4688, 0.4219, 0.5469, 0.5, 0.4688])
me_dust.materials.append(mat_calciner)
me_dust.use_remesh_preserve_volume = False
me_dust.use_remesh_preserve_attributes = False
me_dust.use_mirror_vertex_groups = False
me_dust.update()
me_dust.normals_split_custom_set([tuple(v) for v in zip(*[iter([0.0, -1.0, 0.0, 0.0, -1.0, 0.0, 0.0, -1.0, 0.0, 0.0, -1.0, 0.0, 0.0, -1.0, 0.0, 0.0, -1.0, 0.0, 0.0, -1.0, 0.0, 0.0, -1.0, 0.0, 0.0, -1.0, 0.0, 0.0, -1.0, 0.0, 0.0, -1.0, 0.0, 0.0, -1.0, 0.0, 0.0, -1.0, 0.0, 0.0, -1.0, 0.0, 0.0, -1.0, 0.0, 0.0, -1.0, 0.0, 0.0, -1.0, 0.0, 0.0, -1.0, 0.0, 0.0, -1.0, 0.0, 0.0, -1.0, 0.0, 0.0, -1.0, 0.0, 0.0, -1.0, 0.0, 0.0, -1.0, 0.0, 0.0, -1.0, 0.0, 0.0, -1.0, 0.0, 0.0, -1.0, 0.0, 0.0, -1.0, 0.0, 0.0, -1.0, 0.0, 0.0, -1.0, 0.0, 0.0, -1.0, 0.0, 0.0, -1.0, 0.0, 0.0, -1.0, 0.0, 0.0, -1.0, 0.0, 0.0, -1.0, 0.0, 0.0, -1.0, 0.0, 0.0, -1.0, 0.0, 0.0, -1.0, 0.0, 0.0, -1.0, 0.0, 0.0, -1.0, 0.0, 0.0, -1.0, 0.0, 0.0, -1.0, 0.0, 0.0, -1.0, 0.0, -0.5509, 0.6337, 0.543, -0.5509, 0.6337, 0.543, -0.5509, 0.6337, 0.543, 0.0, 0.7594, 0.6507, 0.0, 0.7594, 0.6507, 0.0, 0.7594, 0.6507, 0.0, 0.7594, 0.6507, 0.0, 0.7594, 0.6507, 0.0, 0.7594, 0.6507, 0.5509, 0.6337, 0.543, 0.5509, 0.6337, 0.543, 0.5509, 0.6337, 0.543, -0.656, 0.7547, 0.0, -0.656, 0.7547, 0.0, -0.656, 0.7547, 0.0, -0.656, 0.7547, 0.0, -0.656, 0.7547, 0.0, -0.656, 0.7547, 0.0, 0.0, 1.0, 0.0, 0.0, 1.0, 0.0, 0.0, 1.0, 0.0, 0.0, 1.0, 0.0, 0.0, 1.0, 0.0, 0.0, 1.0, 0.0, 0.656, 0.7547, 0.0, 0.656, 0.7547, 0.0, 0.656, 0.7547, 0.0, 0.656, 0.7547, 0.0, 0.656, 0.7547, 0.0, 0.656, 0.7547, 0.0, -0.5509, 0.6337, -0.543, -0.5509, 0.6337, -0.543, -0.5509, 0.6337, -0.543, 0.0, 0.7594, -0.6507, 0.0, 0.7594, -0.6507, 0.0, 0.7594, -0.6507, 0.0, 0.7594, -0.6507, 0.0, 0.7594, -0.6507, 0.0, 0.7594, -0.6507, 0.5509, 0.6337, -0.543, 0.5509, 0.6337, -0.543, 0.5509, 0.6337, -0.543])] * 3)])

# ---- objects
ob_calciner = bpy.data.objects.new('calciner', me_calciner)
ob_dust = bpy.data.objects.new('dust', me_dust)
ob_lamp = bpy.data.objects.new('Lamp', light_lamp)
ob_camera = bpy.data.objects.new('Camera', cam_camera)

# ---- transforms, parenting, visibility, modifiers, constraints
ob_calciner.location = (0.0, -1.0, 0.0)
ob_calciner.rotation_euler = (1.571, -0.0, 0.0)
ob_calciner.lineart.crease_threshold = 0.0
ob_dust.location = (0.0, -1.0, 0.0)
ob_dust.rotation_euler = (1.571, -0.0, 0.0)
ob_dust.lineart.crease_threshold = 0.0
ob_lamp.location = (4.076, 1.005, 5.904)
ob_lamp.rotation_euler = (0.6503, 0.05522, 1.866)
ob_lamp.lock_rotations_4d = False
ob_lamp.empty_display_type = 'ARROWS'
ob_lamp.color = (0.0, 0.0, 0.0, 0.0)
ob_lamp.lineart.crease_threshold = 0.0
ob_camera.location = (7.481, -6.508, 5.344)
ob_camera.rotation_euler = (1.109, 0.01082, 0.8149)
ob_camera.lock_rotations_4d = False
ob_camera.empty_display_type = 'ARROWS'
ob_camera.color = (0.0, 0.0, 0.0, 0.0)
ob_camera.display_type = 'WIRE'
ob_camera.lineart.crease_threshold = 0.0

# ---- collection membership
col_collection_1.objects.link(ob_calciner)
col_collection_1.objects.link(ob_dust)
col_collection_1.objects.link(ob_lamp)
col_collection_1.objects.link(ob_camera)

# ---- scene / render settings (as saved in the file)
scene.camera = ob_camera
scene.frame_start = 1; scene.frame_end = 250; scene.frame_set(1)
scene.render.engine = 'BLENDER_EEVEE_NEXT'
scene.render.resolution_percentage = 50
scene.render.dither_intensity = 0.0
scene.cycles.use_denoising = False
scene.cycles.samples = 128
scene.cycles.sampling_pattern = 'TABULATED_SOBOL'
scene.cycles.light_sampling_threshold = 0.0
scene.cycles.use_adaptive_sampling = False
scene.cycles.use_light_tree = False
scene.cycles.blur_glossy = 0.0
scene.cycles.sample_clamp_indirect = 0.0
scene.view_settings.view_transform = 'Standard'
bpy.context.view_layer.update()
